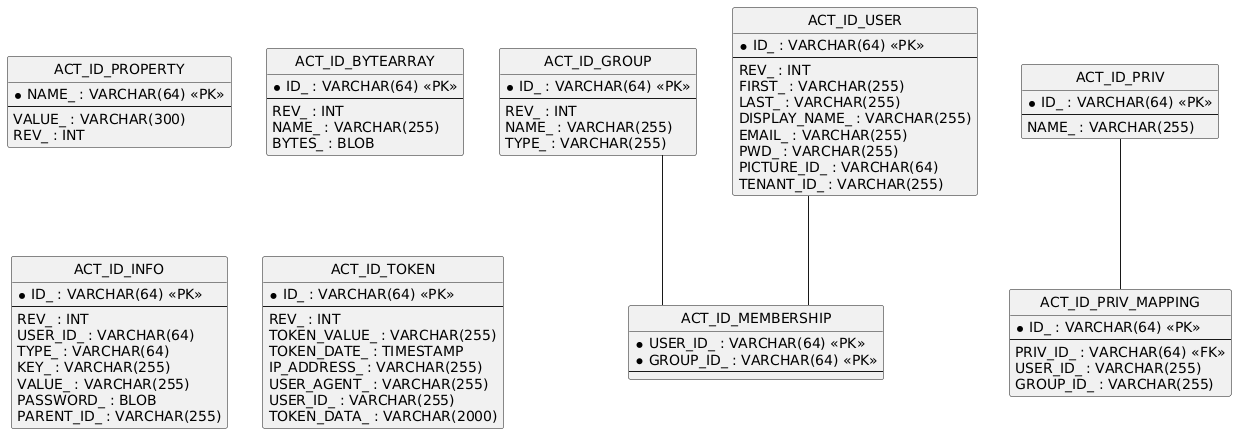

The diagram above was rendered by PlantUML. Its source (embedded in the PNG):
@startuml
hide circle
skinparam linetype ortho

entity "ACT_ID_PROPERTY" as ACT_ID_PROPERTY {
  * NAME_ : VARCHAR(64) <<PK>>
  --
  VALUE_ : VARCHAR(300)
  REV_ : INT
}

entity "ACT_ID_BYTEARRAY" as ACT_ID_BYTEARRAY {
  * ID_ : VARCHAR(64) <<PK>>
  --
  REV_ : INT
  NAME_ : VARCHAR(255)
  BYTES_ : BLOB
}

entity "ACT_ID_GROUP" as ACT_ID_GROUP {
  * ID_ : VARCHAR(64) <<PK>>
  --
  REV_ : INT
  NAME_ : VARCHAR(255)
  TYPE_ : VARCHAR(255)
}

entity "ACT_ID_MEMBERSHIP" as ACT_ID_MEMBERSHIP {
  * USER_ID_ : VARCHAR(64) <<PK>>
  * GROUP_ID_ : VARCHAR(64) <<PK>>
  --
}

entity "ACT_ID_USER" as ACT_ID_USER {
  * ID_ : VARCHAR(64) <<PK>>
  --
  REV_ : INT
  FIRST_ : VARCHAR(255)
  LAST_ : VARCHAR(255)
  DISPLAY_NAME_ : VARCHAR(255)
  EMAIL_ : VARCHAR(255)
  PWD_ : VARCHAR(255)
  PICTURE_ID_ : VARCHAR(64)
  TENANT_ID_ : VARCHAR(255)
}

entity "ACT_ID_INFO" as ACT_ID_INFO {
  * ID_ : VARCHAR(64) <<PK>>
  --
  REV_ : INT
  USER_ID_ : VARCHAR(64)
  TYPE_ : VARCHAR(64)
  KEY_ : VARCHAR(255)
  VALUE_ : VARCHAR(255)
  PASSWORD_ : BLOB
  PARENT_ID_ : VARCHAR(255)
}

entity "ACT_ID_TOKEN" as ACT_ID_TOKEN {
  * ID_ : VARCHAR(64) <<PK>>
  --
  REV_ : INT
  TOKEN_VALUE_ : VARCHAR(255)
  TOKEN_DATE_ : TIMESTAMP
  IP_ADDRESS_ : VARCHAR(255)
  USER_AGENT_ : VARCHAR(255)
  USER_ID_ : VARCHAR(255)
  TOKEN_DATA_ : VARCHAR(2000)
}

entity "ACT_ID_PRIV" as ACT_ID_PRIV {
  * ID_ : VARCHAR(64) <<PK>>
  --
  NAME_ : VARCHAR(255)
}

entity "ACT_ID_PRIV_MAPPING" as ACT_ID_PRIV_MAPPING {
  * ID_ : VARCHAR(64) <<PK>>
  --
  PRIV_ID_ : VARCHAR(64) <<FK>>
  USER_ID_ : VARCHAR(255)
  GROUP_ID_ : VARCHAR(255)
}

ACT_ID_GROUP -- ACT_ID_MEMBERSHIP
ACT_ID_USER -- ACT_ID_MEMBERSHIP
ACT_ID_PRIV -- ACT_ID_PRIV_MAPPING
@enduml